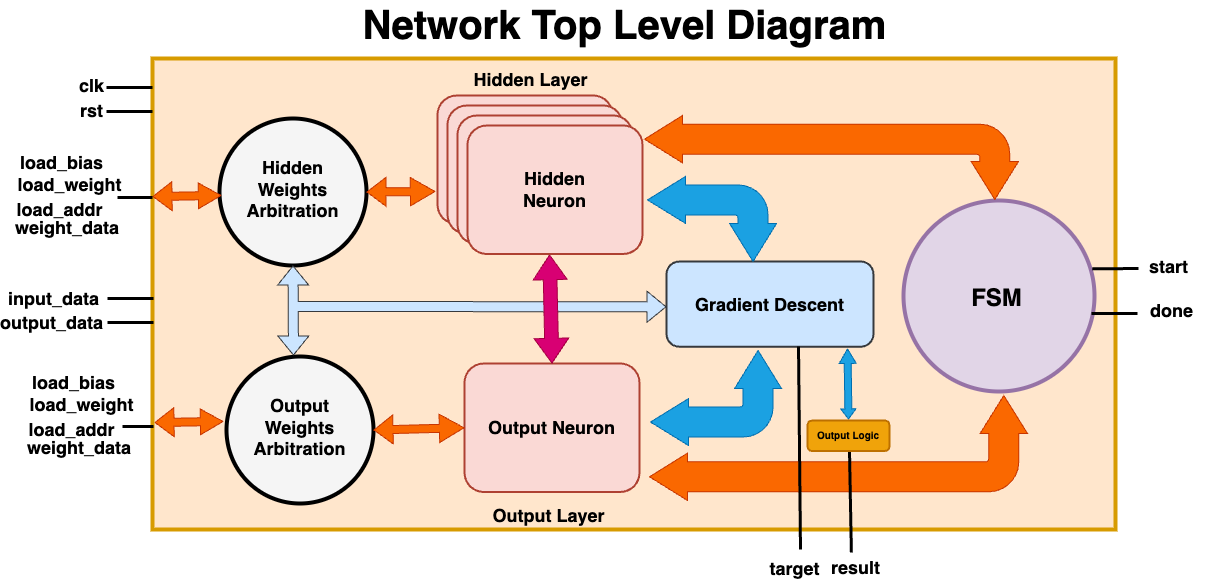

The diagram above was exported from draw.io. Its source (the exported page's mxGraphModel, read from the mxfile embedded in the PNG):
<mxGraphModel dx="5112" dy="1640" grid="0" gridSize="10" guides="0" tooltips="1" connect="1" arrows="1" fold="1" page="0" pageScale="1" pageWidth="850" pageHeight="1100" math="0" shadow="0">
  <root>
    <mxCell id="0" />
    <mxCell id="1" parent="0" />
    <mxCell id="2" value="" style="group" vertex="1" connectable="0" parent="1">
      <mxGeometry x="-2935" y="21" width="1201" height="580" as="geometry" />
    </mxCell>
    <mxCell id="3" value="" style="rounded=0;whiteSpace=wrap;html=1;fillColor=#ffe6cc;strokeColor=#d79b00;strokeWidth=4;container=0;" vertex="1" parent="2">
      <mxGeometry x="145" y="55" width="963" height="471" as="geometry" />
    </mxCell>
    <mxCell id="4" value="&lt;b style=&quot;font-size: 40px;&quot;&gt;&lt;font style=&quot;font-size: 40px;&quot;&gt;Network Top Level Diagram&lt;/font&gt;&lt;/b&gt;" style="text;html=1;align=center;verticalAlign=middle;whiteSpace=wrap;rounded=0;fontSize=40;" vertex="1" parent="2">
      <mxGeometry x="139" width="957" height="41" as="geometry" />
    </mxCell>
    <mxCell id="5" value="" style="group" connectable="0" vertex="1" parent="2">
      <mxGeometry x="212" y="115" width="574" height="212" as="geometry" />
    </mxCell>
    <mxCell id="6" value="&lt;div style=&quot;color: rgb(255, 255, 255); background-color: rgb(0, 0, 0); font-family: Menlo, Monaco, &amp;quot;Courier New&amp;quot;, monospace; line-height: 18px;&quot;&gt;&lt;br&gt;&lt;/div&gt;" style="ellipse;whiteSpace=wrap;html=1;aspect=fixed;strokeWidth=4;fillColor=#f5f5f5;strokeColor=#000000;fontColor=#333333;" vertex="1" parent="5">
      <mxGeometry width="147" height="147" as="geometry" />
    </mxCell>
    <mxCell id="7" value="&lt;font style=&quot;font-size: 18px;&quot;&gt;&lt;b&gt;Hidden Weights Arbitration&lt;/b&gt;&lt;/font&gt;" style="text;html=1;align=center;verticalAlign=middle;whiteSpace=wrap;rounded=0;" vertex="1" parent="5">
      <mxGeometry x="9" y="23" width="129" height="96" as="geometry" />
    </mxCell>
    <mxCell id="8" value="" style="shape=flexArrow;endArrow=classic;startArrow=classic;html=1;rounded=0;exitX=1;exitY=0.5;exitDx=0;exitDy=0;fillColor=#fa6800;strokeColor=#C73500;width=8;endSize=7.886666666666667;endWidth=19.333333333333332;" edge="1" parent="2" source="6">
      <mxGeometry width="100" height="100" relative="1" as="geometry">
        <mxPoint x="391" y="256" as="sourcePoint" />
        <mxPoint x="428" y="188" as="targetPoint" />
      </mxGeometry>
    </mxCell>
    <mxCell id="9" value="" style="shape=flexArrow;endArrow=classic;startArrow=classic;html=1;rounded=0;exitX=1;exitY=0.5;exitDx=0;exitDy=0;fillColor=#fa6800;strokeColor=#C73500;width=8;endSize=7.1933333333333325;endWidth=16.666666666666668;" edge="1" parent="2">
      <mxGeometry width="100" height="100" relative="1" as="geometry">
        <mxPoint x="145" y="193" as="sourcePoint" />
        <mxPoint x="214" y="192" as="targetPoint" />
      </mxGeometry>
    </mxCell>
    <mxCell id="10" value="&lt;font style=&quot;font-size: 18px;&quot;&gt;&lt;b&gt;Hidden Layer&lt;/b&gt;&lt;/font&gt;" style="text;html=1;align=center;verticalAlign=middle;whiteSpace=wrap;rounded=0;" vertex="1" parent="2">
      <mxGeometry x="459" y="28" width="129" height="96" as="geometry" />
    </mxCell>
    <mxCell id="11" value="&lt;font size=&quot;1&quot; style=&quot;&quot;&gt;&lt;b style=&quot;font-size: 18px;&quot;&gt;Output Neuron&lt;/b&gt;&lt;/font&gt;" style="rounded=1;whiteSpace=wrap;html=1;fillColor=#fad9d5;strokeColor=#ae4132;strokeWidth=2;" vertex="1" parent="2">
      <mxGeometry x="457" y="360" width="175" height="128.5" as="geometry" />
    </mxCell>
    <mxCell id="12" value="" style="group" connectable="0" vertex="1" parent="2">
      <mxGeometry x="219" y="353" width="147" height="147" as="geometry" />
    </mxCell>
    <mxCell id="13" value="&lt;div style=&quot;color: rgb(255, 255, 255); background-color: rgb(0, 0, 0); font-family: Menlo, Monaco, &amp;quot;Courier New&amp;quot;, monospace; line-height: 18px;&quot;&gt;&lt;br&gt;&lt;/div&gt;" style="ellipse;whiteSpace=wrap;html=1;aspect=fixed;strokeWidth=4;fillColor=#f5f5f5;strokeColor=#000000;fontColor=#333333;" vertex="1" parent="12">
      <mxGeometry width="147" height="147" as="geometry" />
    </mxCell>
    <mxCell id="14" value="&lt;font style=&quot;font-size: 18px;&quot;&gt;&lt;b&gt;Output Weights Arbitration&lt;/b&gt;&lt;/font&gt;" style="text;html=1;align=center;verticalAlign=middle;whiteSpace=wrap;rounded=0;" vertex="1" parent="12">
      <mxGeometry x="9" y="23" width="129" height="96" as="geometry" />
    </mxCell>
    <mxCell id="15" value="" style="shape=flexArrow;endArrow=classic;startArrow=classic;html=1;rounded=0;exitX=1;exitY=0.5;exitDx=0;exitDy=0;fillColor=#fa6800;strokeColor=#C73500;width=8;endSize=7.886666666666667;endWidth=19.333333333333332;entryX=0;entryY=0.5;entryDx=0;entryDy=0;" edge="1" parent="2" source="13" target="11">
      <mxGeometry width="100" height="100" relative="1" as="geometry">
        <mxPoint x="393" y="482" as="sourcePoint" />
        <mxPoint x="430" y="414" as="targetPoint" />
      </mxGeometry>
    </mxCell>
    <mxCell id="16" value="" style="shape=flexArrow;endArrow=classic;startArrow=classic;html=1;rounded=0;exitX=1;exitY=0.5;exitDx=0;exitDy=0;fillColor=#fa6800;strokeColor=#C73500;width=8;endSize=7.1933333333333325;endWidth=16.666666666666668;" edge="1" parent="2">
      <mxGeometry width="100" height="100" relative="1" as="geometry">
        <mxPoint x="147" y="419" as="sourcePoint" />
        <mxPoint x="216" y="418" as="targetPoint" />
      </mxGeometry>
    </mxCell>
    <mxCell id="17" value="&lt;font size=&quot;1&quot; style=&quot;&quot;&gt;&lt;b style=&quot;font-size: 18px;&quot;&gt;Gradient Descent&lt;/b&gt;&lt;/font&gt;" style="rounded=1;whiteSpace=wrap;html=1;fillColor=#cce5ff;strokeColor=#36393d;strokeWidth=2;" vertex="1" parent="2">
      <mxGeometry x="659" y="258" width="207" height="85.25" as="geometry" />
    </mxCell>
    <mxCell id="18" value="" style="shape=flexArrow;endArrow=classic;html=1;rounded=0;entryX=0;entryY=0.531;entryDx=0;entryDy=0;fillColor=#cce5ff;strokeColor=#36393d;entryPerimeter=0;" edge="1" parent="2" target="17">
      <mxGeometry width="50" height="50" relative="1" as="geometry">
        <mxPoint x="291" y="303" as="sourcePoint" />
        <mxPoint x="396" y="267" as="targetPoint" />
      </mxGeometry>
    </mxCell>
    <mxCell id="19" value="" style="group" connectable="0" vertex="1" parent="2">
      <mxGeometry x="289" y="303" width="6" as="geometry" />
    </mxCell>
    <mxCell id="20" value="" style="shape=flexArrow;endArrow=classic;startArrow=classic;html=1;rounded=0;entryX=0.5;entryY=1;entryDx=0;entryDy=0;fillColor=#cce5ff;strokeColor=#36393d;" edge="1" parent="19" target="6">
      <mxGeometry width="100" height="100" relative="1" as="geometry">
        <mxPoint x="-3" y="49" as="sourcePoint" />
        <mxPoint x="85" y="-71" as="targetPoint" />
      </mxGeometry>
    </mxCell>
    <mxCell id="21" value="" style="endArrow=none;html=1;rounded=0;strokeWidth=9;strokeColor=#CCE5FF;" edge="1" parent="19">
      <mxGeometry width="50" height="50" relative="1" as="geometry">
        <mxPoint as="sourcePoint" />
        <mxPoint x="6" as="targetPoint" />
      </mxGeometry>
    </mxCell>
    <mxCell id="22" value="" style="html=1;shadow=0;dashed=0;align=center;verticalAlign=middle;shape=mxgraph.arrows2.bendDoubleArrow;dy=15;dx=38;arrowHead=46.89;rounded=1;direction=south;fillColor=#1ba1e2;strokeColor=#006EAF;fontColor=#ffffff;fontSize=8;" vertex="1" parent="2">
      <mxGeometry x="640" y="173" width="129" height="85" as="geometry" />
    </mxCell>
    <mxCell id="23" value="" style="html=1;shadow=0;dashed=0;align=center;verticalAlign=middle;shape=mxgraph.arrows2.bendDoubleArrow;dy=15;dx=38;arrowHead=46.89;rounded=1;direction=west;fillColor=#1ba1e2;strokeColor=#006EAF;fontColor=#ffffff;" vertex="1" parent="2">
      <mxGeometry x="643" y="347" width="131" height="95" as="geometry" />
    </mxCell>
    <mxCell id="24" value="&lt;div style=&quot;color: rgb(255, 255, 255); background-color: rgb(0, 0, 0); font-family: Menlo, Monaco, &amp;quot;Courier New&amp;quot;, monospace; line-height: 18px;&quot;&gt;&lt;br&gt;&lt;/div&gt;" style="ellipse;whiteSpace=wrap;html=1;aspect=fixed;strokeWidth=4;fillColor=#e1d5e7;strokeColor=#9673a6;" vertex="1" parent="2">
      <mxGeometry x="896" y="197" width="191" height="191" as="geometry" />
    </mxCell>
    <mxCell id="25" value="&lt;font style=&quot;font-size: 18px;&quot;&gt;&lt;b style=&quot;font-size: 24px;&quot;&gt;FSM&lt;/b&gt;&lt;/font&gt;" style="text;html=1;align=center;verticalAlign=middle;whiteSpace=wrap;rounded=0;" vertex="1" parent="2">
      <mxGeometry x="915" y="246" width="149" height="97" as="geometry" />
    </mxCell>
    <mxCell id="26" value="" style="shape=flexArrow;endArrow=classic;startArrow=classic;html=1;rounded=0;exitX=0.5;exitY=0;exitDx=0;exitDy=0;fillColor=#d80073;strokeColor=#A50040;width=13.636363636363635;endSize=7.886666666666667;endWidth=19.333333333333332;startSize=7.886666666666667;entryX=0.469;entryY=1.004;entryDx=0;entryDy=0;entryPerimeter=0;" edge="1" parent="2" source="11" target="33">
      <mxGeometry width="100" height="100" relative="1" as="geometry">
        <mxPoint x="502" y="306" as="sourcePoint" />
        <mxPoint x="535" y="274" as="targetPoint" />
      </mxGeometry>
    </mxCell>
    <mxCell id="27" value="" style="html=1;shadow=0;dashed=0;align=center;verticalAlign=middle;shape=mxgraph.arrows2.bendDoubleArrow;dy=15;dx=38;arrowHead=47.39;rounded=1;direction=south;fillColor=#fa6800;strokeColor=#C73500;fontColor=#000000;" vertex="1" parent="2">
      <mxGeometry x="637" y="112" width="374" height="84" as="geometry" />
    </mxCell>
    <mxCell id="28" value="" style="html=1;shadow=0;dashed=0;align=center;verticalAlign=middle;shape=mxgraph.arrows2.bendDoubleArrow;dy=15;dx=38;arrowHead=47.39;rounded=1;direction=west;fillColor=#fa6800;strokeColor=#C73500;fontColor=#000000;" vertex="1" parent="2">
      <mxGeometry x="642" y="392" width="378" height="105" as="geometry" />
    </mxCell>
    <mxCell id="29" value="" style="group" connectable="0" vertex="1" parent="2">
      <mxGeometry x="430" y="92" width="205" height="158.5" as="geometry" />
    </mxCell>
    <mxCell id="30" value="&lt;font size=&quot;1&quot; style=&quot;&quot;&gt;&lt;b style=&quot;font-size: 18px;&quot;&gt;Neuron&lt;/b&gt;&lt;/font&gt;" style="rounded=1;whiteSpace=wrap;html=1;fillColor=#fad9d5;strokeColor=#ae4132;strokeWidth=2;" vertex="1" parent="29">
      <mxGeometry width="175" height="128.5" as="geometry" />
    </mxCell>
    <mxCell id="31" value="&lt;font size=&quot;1&quot; style=&quot;&quot;&gt;&lt;b style=&quot;font-size: 18px;&quot;&gt;Neuron&lt;/b&gt;&lt;/font&gt;" style="rounded=1;whiteSpace=wrap;html=1;fillColor=#fad9d5;strokeColor=#ae4132;strokeWidth=2;" vertex="1" parent="29">
      <mxGeometry x="10" y="10" width="175" height="128.5" as="geometry" />
    </mxCell>
    <mxCell id="32" value="&lt;font size=&quot;1&quot; style=&quot;&quot;&gt;&lt;b style=&quot;font-size: 18px;&quot;&gt;Neuron&lt;/b&gt;&lt;/font&gt;" style="rounded=1;whiteSpace=wrap;html=1;fillColor=#fad9d5;strokeColor=#ae4132;strokeWidth=2;" vertex="1" parent="29">
      <mxGeometry x="20" y="20" width="175" height="128.5" as="geometry" />
    </mxCell>
    <mxCell id="33" value="&lt;font size=&quot;1&quot; style=&quot;&quot;&gt;&lt;b style=&quot;font-size: 18px;&quot;&gt;Hidden&lt;br&gt;Neuron&lt;/b&gt;&lt;/font&gt;" style="rounded=1;whiteSpace=wrap;html=1;fillColor=#fad9d5;strokeColor=#ae4132;strokeWidth=2;" vertex="1" parent="29">
      <mxGeometry x="30" y="30" width="175" height="128.5" as="geometry" />
    </mxCell>
    <mxCell id="34" value="&lt;font style=&quot;font-size: 18px;&quot;&gt;&lt;b&gt;Output Layer&lt;/b&gt;&lt;/font&gt;" style="text;html=1;align=center;verticalAlign=middle;whiteSpace=wrap;rounded=0;" vertex="1" parent="2">
      <mxGeometry x="477" y="464" width="129" height="96" as="geometry" />
    </mxCell>
    <mxCell id="35" value="&lt;span style=&quot;font-size: 18px;&quot;&gt;&lt;b&gt;clk&lt;/b&gt;&lt;/span&gt;" style="text;html=1;align=center;verticalAlign=middle;whiteSpace=wrap;rounded=0;" vertex="1" parent="2">
      <mxGeometry x="48" y="66" width="73" height="31" as="geometry" />
    </mxCell>
    <mxCell id="36" value="&lt;span style=&quot;font-size: 18px;&quot;&gt;&lt;b&gt;rst&lt;/b&gt;&lt;/span&gt;" style="text;html=1;align=center;verticalAlign=middle;whiteSpace=wrap;rounded=0;" vertex="1" parent="2">
      <mxGeometry x="48" y="91" width="73" height="31" as="geometry" />
    </mxCell>
    <mxCell id="37" value="&lt;span style=&quot;font-size: 18px;&quot;&gt;&lt;b&gt;start&lt;/b&gt;&lt;/span&gt;" style="text;html=1;align=center;verticalAlign=middle;whiteSpace=wrap;rounded=0;" vertex="1" parent="2">
      <mxGeometry x="1125" y="247" width="73" height="31" as="geometry" />
    </mxCell>
    <mxCell id="38" value="&lt;span style=&quot;font-size: 18px;&quot;&gt;&lt;b&gt;done&lt;/b&gt;&lt;/span&gt;" style="text;html=1;align=center;verticalAlign=middle;whiteSpace=wrap;rounded=0;" vertex="1" parent="2">
      <mxGeometry x="1128" y="291" width="73" height="31" as="geometry" />
    </mxCell>
    <mxCell id="39" value="&lt;span style=&quot;font-size: 18px;&quot;&gt;&lt;b&gt;weight_data&lt;/b&gt;&lt;/span&gt;" style="text;html=1;align=center;verticalAlign=middle;whiteSpace=wrap;rounded=0;" vertex="1" parent="2">
      <mxGeometry y="208" width="120" height="31" as="geometry" />
    </mxCell>
    <mxCell id="40" value="&lt;span style=&quot;font-size: 18px;&quot;&gt;&lt;b&gt;load_bias&lt;/b&gt;&lt;/span&gt;" style="text;html=1;align=center;verticalAlign=middle;whiteSpace=wrap;rounded=0;" vertex="1" parent="2">
      <mxGeometry x="18" y="143" width="73" height="31" as="geometry" />
    </mxCell>
    <mxCell id="41" value="&lt;span style=&quot;font-size: 18px;&quot;&gt;&lt;b&gt;load_weight&lt;/b&gt;&lt;/span&gt;" style="text;html=1;align=center;verticalAlign=middle;whiteSpace=wrap;rounded=0;" vertex="1" parent="2">
      <mxGeometry x="26" y="165" width="73" height="31" as="geometry" />
    </mxCell>
    <mxCell id="42" value="&lt;span style=&quot;font-size: 18px;&quot;&gt;&lt;b&gt;load_addr&lt;/b&gt;&lt;/span&gt;" style="text;html=1;align=center;verticalAlign=middle;whiteSpace=wrap;rounded=0;" vertex="1" parent="2">
      <mxGeometry x="16" y="190" width="73" height="31" as="geometry" />
    </mxCell>
    <mxCell id="43" value="" style="endArrow=none;html=1;rounded=0;exitX=0.988;exitY=0.358;exitDx=0;exitDy=0;exitPerimeter=0;strokeWidth=3;" edge="1" parent="2" source="24">
      <mxGeometry width="50" height="50" relative="1" as="geometry">
        <mxPoint x="1082" y="281" as="sourcePoint" />
        <mxPoint x="1131" y="265" as="targetPoint" />
      </mxGeometry>
    </mxCell>
    <mxCell id="44" value="" style="endArrow=none;html=1;rounded=0;exitX=0.988;exitY=0.358;exitDx=0;exitDy=0;exitPerimeter=0;strokeWidth=3;" edge="1" parent="2">
      <mxGeometry width="50" height="50" relative="1" as="geometry">
        <mxPoint x="1084" y="310" as="sourcePoint" />
        <mxPoint x="1130" y="310" as="targetPoint" />
      </mxGeometry>
    </mxCell>
    <mxCell id="45" value="&lt;span style=&quot;font-size: 18px;&quot;&gt;&lt;b&gt;weight_data&lt;/b&gt;&lt;/span&gt;" style="text;html=1;align=center;verticalAlign=middle;whiteSpace=wrap;rounded=0;" vertex="1" parent="2">
      <mxGeometry x="12" y="428" width="120" height="31" as="geometry" />
    </mxCell>
    <mxCell id="46" value="&lt;span style=&quot;font-size: 18px;&quot;&gt;&lt;b&gt;load_bias&lt;/b&gt;&lt;/span&gt;" style="text;html=1;align=center;verticalAlign=middle;whiteSpace=wrap;rounded=0;" vertex="1" parent="2">
      <mxGeometry x="30" y="363" width="73" height="31" as="geometry" />
    </mxCell>
    <mxCell id="47" value="&lt;span style=&quot;font-size: 18px;&quot;&gt;&lt;b&gt;load_weight&lt;/b&gt;&lt;/span&gt;" style="text;html=1;align=center;verticalAlign=middle;whiteSpace=wrap;rounded=0;" vertex="1" parent="2">
      <mxGeometry x="38" y="385" width="73" height="31" as="geometry" />
    </mxCell>
    <mxCell id="48" value="&lt;span style=&quot;font-size: 18px;&quot;&gt;&lt;b&gt;load_addr&lt;/b&gt;&lt;/span&gt;" style="text;html=1;align=center;verticalAlign=middle;whiteSpace=wrap;rounded=0;" vertex="1" parent="2">
      <mxGeometry x="28" y="410" width="73" height="31" as="geometry" />
    </mxCell>
    <mxCell id="49" value="" style="endArrow=none;html=1;rounded=0;exitX=0.846;exitY=1.009;exitDx=0;exitDy=0;exitPerimeter=0;strokeWidth=3;" edge="1" parent="2">
      <mxGeometry width="50" height="50" relative="1" as="geometry">
        <mxPoint x="791" y="343" as="sourcePoint" />
        <mxPoint x="793" y="546" as="targetPoint" />
      </mxGeometry>
    </mxCell>
    <mxCell id="50" value="&lt;span style=&quot;font-size: 18px;&quot;&gt;&lt;b&gt;target&lt;/b&gt;&lt;/span&gt;" style="text;html=1;align=center;verticalAlign=middle;whiteSpace=wrap;rounded=0;" vertex="1" parent="2">
      <mxGeometry x="751" y="549" width="73" height="31" as="geometry" />
    </mxCell>
    <mxCell id="51" value="&lt;span style=&quot;font-size: 18px;&quot;&gt;&lt;b&gt;result&lt;/b&gt;&lt;/span&gt;" style="text;html=1;align=center;verticalAlign=middle;whiteSpace=wrap;rounded=0;" vertex="1" parent="2">
      <mxGeometry x="812" y="548" width="73" height="31" as="geometry" />
    </mxCell>
    <mxCell id="52" value="" style="group" connectable="0" vertex="1" parent="2">
      <mxGeometry x="800" y="345" width="82" height="203.98000000000002" as="geometry" />
    </mxCell>
    <mxCell id="53" value="" style="endArrow=none;html=1;rounded=0;strokeWidth=3;" edge="1" parent="52">
      <mxGeometry width="50" height="50" relative="1" as="geometry">
        <mxPoint x="42" y="103" as="sourcePoint" />
        <mxPoint x="43.88000000000011" y="203.98000000000002" as="targetPoint" />
      </mxGeometry>
    </mxCell>
    <mxCell id="54" value="&lt;b style=&quot;&quot;&gt;&lt;font style=&quot;font-size: 10px;&quot;&gt;Output Logic&lt;/font&gt;&lt;/b&gt;" style="rounded=1;whiteSpace=wrap;html=1;fillColor=#f0a30a;strokeColor=#BD7000;strokeWidth=2;fontColor=#000000;" vertex="1" parent="52">
      <mxGeometry y="72" width="82" height="30.5" as="geometry" />
    </mxCell>
    <mxCell id="55" value="" style="shape=flexArrow;endArrow=classic;startArrow=classic;html=1;rounded=0;fillColor=#1ba1e2;strokeColor=#006EAF;width=6.923076923076923;endSize=4.487179487179487;endWidth=9.11242603550296;startSize=3.0243589743589743;startWidth=7.1893491124260365;" edge="1" parent="52">
      <mxGeometry width="100" height="100" relative="1" as="geometry">
        <mxPoint x="41" y="71" as="sourcePoint" />
        <mxPoint x="40" as="targetPoint" />
      </mxGeometry>
    </mxCell>
    <mxCell id="56" value="" style="endArrow=none;html=1;rounded=0;exitX=0.988;exitY=0.358;exitDx=0;exitDy=0;exitPerimeter=0;strokeWidth=3;" edge="1" parent="2">
      <mxGeometry width="50" height="50" relative="1" as="geometry">
        <mxPoint x="99" y="84" as="sourcePoint" />
        <mxPoint x="145" y="84" as="targetPoint" />
      </mxGeometry>
    </mxCell>
    <mxCell id="57" value="" style="endArrow=none;html=1;rounded=0;exitX=0.988;exitY=0.358;exitDx=0;exitDy=0;exitPerimeter=0;strokeWidth=3;" edge="1" parent="2">
      <mxGeometry width="50" height="50" relative="1" as="geometry">
        <mxPoint x="99" y="108" as="sourcePoint" />
        <mxPoint x="145" y="108" as="targetPoint" />
      </mxGeometry>
    </mxCell>
    <mxCell id="58" value="" style="endArrow=none;html=1;rounded=0;strokeWidth=3;" edge="1" parent="2">
      <mxGeometry width="50" height="50" relative="1" as="geometry">
        <mxPoint x="110" y="194" as="sourcePoint" />
        <mxPoint x="145" y="194" as="targetPoint" />
      </mxGeometry>
    </mxCell>
    <mxCell id="59" value="" style="endArrow=none;html=1;rounded=0;strokeWidth=3;" edge="1" parent="2">
      <mxGeometry width="50" height="50" relative="1" as="geometry">
        <mxPoint x="115" y="423" as="sourcePoint" />
        <mxPoint x="146" y="423" as="targetPoint" />
      </mxGeometry>
    </mxCell>
    <mxCell id="60" value="&lt;span style=&quot;font-size: 18px;&quot;&gt;&lt;b&gt;input_data&lt;/b&gt;&lt;/span&gt;" style="text;html=1;align=center;verticalAlign=middle;whiteSpace=wrap;rounded=0;" vertex="1" parent="2">
      <mxGeometry x="10" y="279" width="73" height="31" as="geometry" />
    </mxCell>
    <mxCell id="61" value="" style="endArrow=none;html=1;rounded=0;exitX=0.988;exitY=0.358;exitDx=0;exitDy=0;exitPerimeter=0;strokeWidth=3;" edge="1" parent="2">
      <mxGeometry width="50" height="50" relative="1" as="geometry">
        <mxPoint x="100" y="295" as="sourcePoint" />
        <mxPoint x="146" y="295" as="targetPoint" />
      </mxGeometry>
    </mxCell>
    <mxCell id="62" value="" style="endArrow=none;html=1;rounded=0;exitX=0.988;exitY=0.358;exitDx=0;exitDy=0;exitPerimeter=0;strokeWidth=3;" edge="1" parent="2">
      <mxGeometry width="50" height="50" relative="1" as="geometry">
        <mxPoint x="100" y="319" as="sourcePoint" />
        <mxPoint x="146" y="319" as="targetPoint" />
      </mxGeometry>
    </mxCell>
    <mxCell id="63" value="&lt;span style=&quot;font-size: 18px;&quot;&gt;&lt;b&gt;output_data&lt;/b&gt;&lt;/span&gt;" style="text;html=1;align=center;verticalAlign=middle;whiteSpace=wrap;rounded=0;" vertex="1" parent="2">
      <mxGeometry x="8" y="303" width="73" height="31" as="geometry" />
    </mxCell>
  </root>
</mxGraphModel>